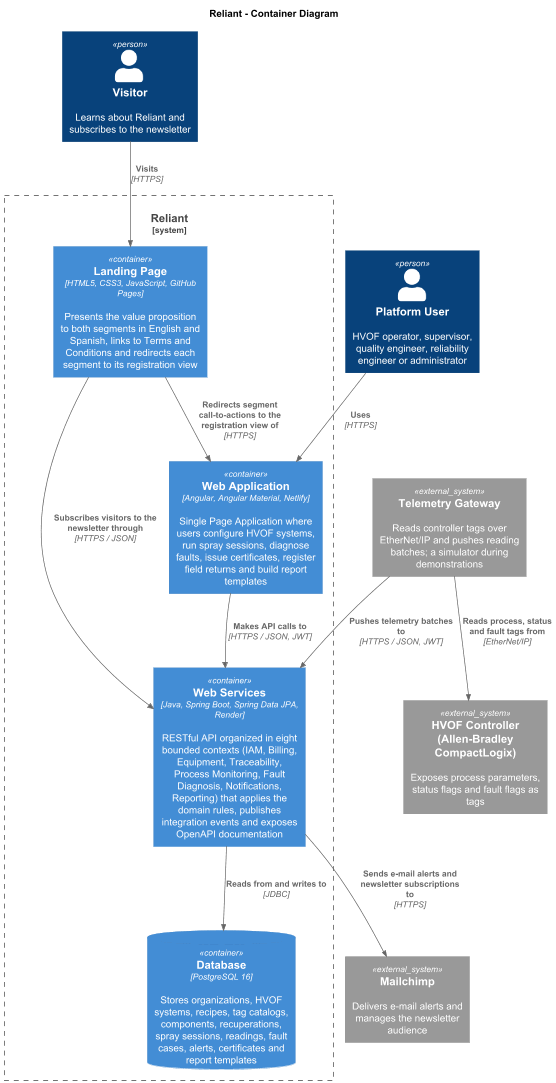

The diagram above was rendered by PlantUML. Its source (embedded in the PNG):
@startuml "Containers"
!includeurl https://raw.githubusercontent.com/plantuml-stdlib/C4-PlantUML/master/C4_Container.puml

title Reliant - Container Diagram

Person(visitor, "Visitor", "Learns about Reliant and subscribes to the newsletter")
Person(user, "Platform User", "HVOF operator, supervisor, quality engineer, reliability engineer or administrator")
System_Ext(plc, "HVOF Controller (Allen-Bradley CompactLogix)", "Exposes process parameters, status flags and fault flags as tags")
System_Ext(gateway, "Telemetry Gateway", "Reads controller tags over EtherNet/IP and pushes reading batches; a simulator during demonstrations")
System_Ext(mailchimp, "Mailchimp", "Delivers e-mail alerts and manages the newsletter audience")

System_Boundary(reliant, "Reliant") {
    Container(landing, "Landing Page", "HTML5, CSS3, JavaScript, GitHub Pages", "Presents the value proposition to both segments in English and Spanish, links to Terms and Conditions and redirects each segment to its registration view")
    Container(webapp, "Web Application", "Angular, Angular Material, Netlify", "Single Page Application where users configure HVOF systems, run spray sessions, diagnose faults, issue certificates, register field returns and build report templates")
    Container(api, "Web Services", "Java, Spring Boot, Spring Data JPA, Render", "RESTful API organized in eight bounded contexts (IAM, Billing, Equipment, Traceability, Process Monitoring, Fault Diagnosis, Notifications, Reporting) that applies the domain rules, publishes integration events and exposes OpenAPI documentation")
    ContainerDb(db, "Database", "PostgreSQL 16", "Stores organizations, HVOF systems, recipes, tag catalogs, components, recuperations, spray sessions, readings, fault cases, alerts, certificates and report templates")
}

Rel(visitor, landing, "Visits", "HTTPS")
Rel(landing, webapp, "Redirects segment call-to-actions to the registration view of", "HTTPS")
Rel(landing, api, "Subscribes visitors to the newsletter through", "HTTPS / JSON")
Rel(user, webapp, "Uses", "HTTPS")
Rel(webapp, api, "Makes API calls to", "HTTPS / JSON, JWT")
Rel(api, db, "Reads from and writes to", "JDBC")
Rel(gateway, plc, "Reads process, status and fault tags from", "EtherNet/IP")
Rel(gateway, api, "Pushes telemetry batches to", "HTTPS / JSON, JWT")
Rel(api, mailchimp, "Sends e-mail alerts and newsletter subscriptions to", "HTTPS")
@enduml